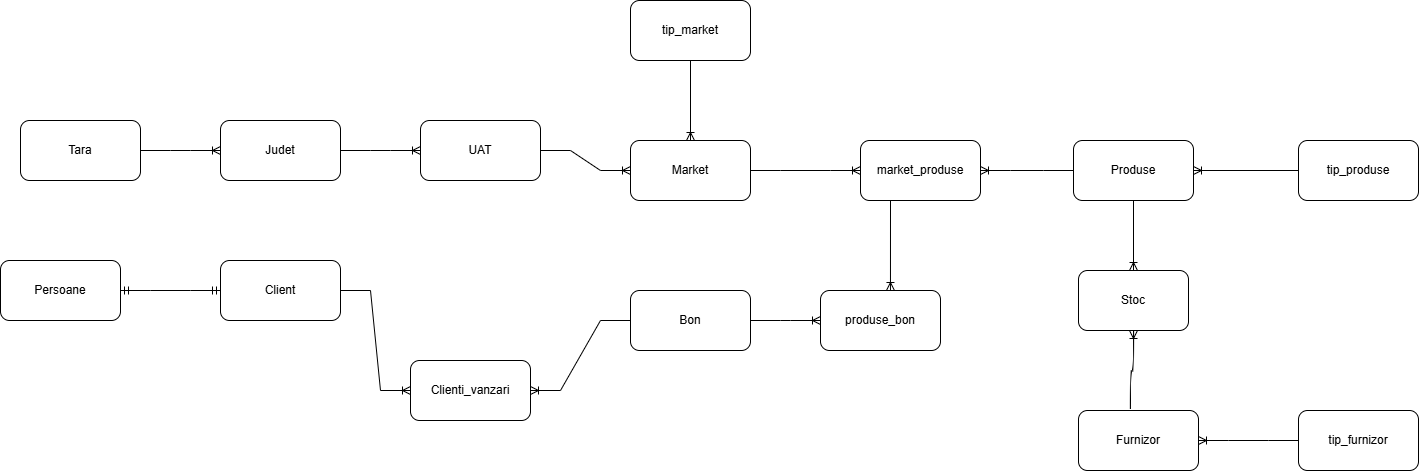

The diagram above was exported from draw.io. Its source (the exported page's mxGraphModel, read from the mxfile embedded in the PNG):
<mxGraphModel dx="1400" dy="1971" grid="1" gridSize="10" guides="1" tooltips="1" connect="1" arrows="1" fold="1" page="1" pageScale="1" pageWidth="850" pageHeight="1100" math="0" shadow="0" extFonts="Permanent Marker^https://fonts.googleapis.com/css?family=Permanent+Marker">
  <root>
    <mxCell id="0" />
    <mxCell id="1" parent="0" />
    <mxCell id="zQwSwGuKmndq3hkdYxnN-1" value="Tara" style="rounded=1;whiteSpace=wrap;html=1;" vertex="1" parent="1">
      <mxGeometry x="50" y="30" width="120" height="60" as="geometry" />
    </mxCell>
    <mxCell id="zQwSwGuKmndq3hkdYxnN-2" value="Judet" style="rounded=1;whiteSpace=wrap;html=1;" vertex="1" parent="1">
      <mxGeometry x="250" y="30" width="120" height="60" as="geometry" />
    </mxCell>
    <mxCell id="zQwSwGuKmndq3hkdYxnN-3" value="UAT" style="rounded=1;whiteSpace=wrap;html=1;" vertex="1" parent="1">
      <mxGeometry x="450" y="30" width="120" height="60" as="geometry" />
    </mxCell>
    <mxCell id="zQwSwGuKmndq3hkdYxnN-4" value="Market" style="rounded=1;whiteSpace=wrap;html=1;" vertex="1" parent="1">
      <mxGeometry x="660" y="50" width="120" height="60" as="geometry" />
    </mxCell>
    <mxCell id="zQwSwGuKmndq3hkdYxnN-5" value="tip_market" style="rounded=1;whiteSpace=wrap;html=1;" vertex="1" parent="1">
      <mxGeometry x="660" y="-90" width="120" height="60" as="geometry" />
    </mxCell>
    <mxCell id="zQwSwGuKmndq3hkdYxnN-6" value="Bon" style="rounded=1;whiteSpace=wrap;html=1;" vertex="1" parent="1">
      <mxGeometry x="660" y="200" width="120" height="60" as="geometry" />
    </mxCell>
    <mxCell id="zQwSwGuKmndq3hkdYxnN-7" value="Client" style="rounded=1;whiteSpace=wrap;html=1;" vertex="1" parent="1">
      <mxGeometry x="250" y="170" width="120" height="60" as="geometry" />
    </mxCell>
    <mxCell id="zQwSwGuKmndq3hkdYxnN-8" value="Persoane" style="rounded=1;whiteSpace=wrap;html=1;" vertex="1" parent="1">
      <mxGeometry x="30" y="170" width="120" height="60" as="geometry" />
    </mxCell>
    <mxCell id="zQwSwGuKmndq3hkdYxnN-9" value="Stoc" style="rounded=1;whiteSpace=wrap;html=1;" vertex="1" parent="1">
      <mxGeometry x="1108" y="180" width="110" height="60" as="geometry" />
    </mxCell>
    <mxCell id="zQwSwGuKmndq3hkdYxnN-10" value="Produse" style="rounded=1;whiteSpace=wrap;html=1;" vertex="1" parent="1">
      <mxGeometry x="1103" y="50" width="120" height="60" as="geometry" />
    </mxCell>
    <mxCell id="zQwSwGuKmndq3hkdYxnN-11" value="tip_produse" style="rounded=1;whiteSpace=wrap;html=1;" vertex="1" parent="1">
      <mxGeometry x="1328" y="50" width="120" height="60" as="geometry" />
    </mxCell>
    <mxCell id="zQwSwGuKmndq3hkdYxnN-12" value="Furnizor" style="rounded=1;whiteSpace=wrap;html=1;" vertex="1" parent="1">
      <mxGeometry x="1108" y="320" width="120" height="60" as="geometry" />
    </mxCell>
    <mxCell id="zQwSwGuKmndq3hkdYxnN-13" value="tip_furnizor" style="rounded=1;whiteSpace=wrap;html=1;" vertex="1" parent="1">
      <mxGeometry x="1328" y="320" width="120" height="60" as="geometry" />
    </mxCell>
    <mxCell id="zQwSwGuKmndq3hkdYxnN-14" value="" style="edgeStyle=entityRelationEdgeStyle;fontSize=12;html=1;endArrow=ERoneToMany;rounded=0;exitX=1;exitY=0.5;exitDx=0;exitDy=0;entryX=0;entryY=0.5;entryDx=0;entryDy=0;" edge="1" parent="1" source="zQwSwGuKmndq3hkdYxnN-1" target="zQwSwGuKmndq3hkdYxnN-2">
      <mxGeometry width="100" height="100" relative="1" as="geometry">
        <mxPoint x="370" y="290" as="sourcePoint" />
        <mxPoint x="470" y="190" as="targetPoint" />
      </mxGeometry>
    </mxCell>
    <mxCell id="zQwSwGuKmndq3hkdYxnN-15" value="" style="edgeStyle=entityRelationEdgeStyle;fontSize=12;html=1;endArrow=ERoneToMany;rounded=0;exitX=1;exitY=0.5;exitDx=0;exitDy=0;entryX=0;entryY=0.5;entryDx=0;entryDy=0;" edge="1" parent="1" source="zQwSwGuKmndq3hkdYxnN-2" target="zQwSwGuKmndq3hkdYxnN-3">
      <mxGeometry width="100" height="100" relative="1" as="geometry">
        <mxPoint x="370" y="290" as="sourcePoint" />
        <mxPoint x="470" y="190" as="targetPoint" />
      </mxGeometry>
    </mxCell>
    <mxCell id="zQwSwGuKmndq3hkdYxnN-16" value="" style="edgeStyle=entityRelationEdgeStyle;fontSize=12;html=1;endArrow=ERoneToMany;rounded=0;entryX=0;entryY=0.5;entryDx=0;entryDy=0;exitX=1;exitY=0.5;exitDx=0;exitDy=0;" edge="1" parent="1" source="zQwSwGuKmndq3hkdYxnN-3" target="zQwSwGuKmndq3hkdYxnN-4">
      <mxGeometry width="100" height="100" relative="1" as="geometry">
        <mxPoint x="430" y="290" as="sourcePoint" />
        <mxPoint x="530" y="190" as="targetPoint" />
      </mxGeometry>
    </mxCell>
    <mxCell id="zQwSwGuKmndq3hkdYxnN-17" value="" style="edgeStyle=orthogonalEdgeStyle;fontSize=12;html=1;endArrow=ERoneToMany;rounded=0;entryX=0.5;entryY=0;entryDx=0;entryDy=0;exitX=0.5;exitY=1;exitDx=0;exitDy=0;curved=1;" edge="1" parent="1" source="zQwSwGuKmndq3hkdYxnN-5" target="zQwSwGuKmndq3hkdYxnN-4">
      <mxGeometry width="100" height="100" relative="1" as="geometry">
        <mxPoint x="430" y="290" as="sourcePoint" />
        <mxPoint x="530" y="190" as="targetPoint" />
      </mxGeometry>
    </mxCell>
    <mxCell id="zQwSwGuKmndq3hkdYxnN-18" value="" style="edgeStyle=entityRelationEdgeStyle;fontSize=12;html=1;endArrow=ERmandOne;startArrow=ERmandOne;rounded=0;entryX=0;entryY=0.5;entryDx=0;entryDy=0;exitX=1;exitY=0.5;exitDx=0;exitDy=0;" edge="1" parent="1" source="zQwSwGuKmndq3hkdYxnN-8" target="zQwSwGuKmndq3hkdYxnN-7">
      <mxGeometry width="100" height="100" relative="1" as="geometry">
        <mxPoint x="430" y="290" as="sourcePoint" />
        <mxPoint x="530" y="190" as="targetPoint" />
      </mxGeometry>
    </mxCell>
    <mxCell id="zQwSwGuKmndq3hkdYxnN-19" value="" style="edgeStyle=orthogonalEdgeStyle;fontSize=12;html=1;endArrow=ERoneToMany;rounded=0;curved=1;exitX=0.25;exitY=1;exitDx=0;exitDy=0;entryX=0.583;entryY=0;entryDx=0;entryDy=0;entryPerimeter=0;" edge="1" parent="1" source="zQwSwGuKmndq3hkdYxnN-29" target="zQwSwGuKmndq3hkdYxnN-33">
      <mxGeometry width="100" height="100" relative="1" as="geometry">
        <mxPoint x="710" y="130" as="sourcePoint" />
        <mxPoint x="730" y="170" as="targetPoint" />
      </mxGeometry>
    </mxCell>
    <mxCell id="zQwSwGuKmndq3hkdYxnN-20" value="Clienti_vanzari" style="rounded=1;whiteSpace=wrap;html=1;" vertex="1" parent="1">
      <mxGeometry x="440" y="270" width="120" height="60" as="geometry" />
    </mxCell>
    <mxCell id="zQwSwGuKmndq3hkdYxnN-22" value="" style="edgeStyle=entityRelationEdgeStyle;fontSize=12;html=1;endArrow=ERoneToMany;rounded=0;exitX=0;exitY=0.5;exitDx=0;exitDy=0;entryX=1;entryY=0.5;entryDx=0;entryDy=0;" edge="1" parent="1" source="zQwSwGuKmndq3hkdYxnN-6" target="zQwSwGuKmndq3hkdYxnN-20">
      <mxGeometry width="100" height="100" relative="1" as="geometry">
        <mxPoint x="430" y="290" as="sourcePoint" />
        <mxPoint x="530" y="190" as="targetPoint" />
      </mxGeometry>
    </mxCell>
    <mxCell id="zQwSwGuKmndq3hkdYxnN-23" value="" style="edgeStyle=entityRelationEdgeStyle;fontSize=12;html=1;endArrow=ERoneToMany;rounded=0;exitX=1;exitY=0.5;exitDx=0;exitDy=0;" edge="1" parent="1" source="zQwSwGuKmndq3hkdYxnN-7" target="zQwSwGuKmndq3hkdYxnN-20">
      <mxGeometry width="100" height="100" relative="1" as="geometry">
        <mxPoint x="430" y="290" as="sourcePoint" />
        <mxPoint x="530" y="190" as="targetPoint" />
      </mxGeometry>
    </mxCell>
    <mxCell id="zQwSwGuKmndq3hkdYxnN-24" value="" style="edgeStyle=orthogonalEdgeStyle;fontSize=12;html=1;endArrow=ERoneToMany;rounded=0;exitX=0.5;exitY=1;exitDx=0;exitDy=0;entryX=0.5;entryY=0;entryDx=0;entryDy=0;curved=1;" edge="1" parent="1" source="zQwSwGuKmndq3hkdYxnN-10" target="zQwSwGuKmndq3hkdYxnN-9">
      <mxGeometry width="100" height="100" relative="1" as="geometry">
        <mxPoint x="1288" y="70" as="sourcePoint" />
        <mxPoint x="1388" y="-30" as="targetPoint" />
      </mxGeometry>
    </mxCell>
    <mxCell id="zQwSwGuKmndq3hkdYxnN-25" value="" style="edgeStyle=entityRelationEdgeStyle;fontSize=12;html=1;endArrow=ERoneToMany;rounded=0;entryX=1;entryY=0.5;entryDx=0;entryDy=0;" edge="1" parent="1" target="zQwSwGuKmndq3hkdYxnN-10">
      <mxGeometry width="100" height="100" relative="1" as="geometry">
        <mxPoint x="1298" y="80" as="sourcePoint" />
        <mxPoint x="1388" y="-30" as="targetPoint" />
        <Array as="points">
          <mxPoint x="1298" y="80" />
        </Array>
      </mxGeometry>
    </mxCell>
    <mxCell id="zQwSwGuKmndq3hkdYxnN-26" value="" style="edgeStyle=entityRelationEdgeStyle;fontSize=12;html=1;endArrow=ERoneToMany;rounded=0;exitX=0;exitY=0.5;exitDx=0;exitDy=0;entryX=1;entryY=0.5;entryDx=0;entryDy=0;" edge="1" parent="1" source="zQwSwGuKmndq3hkdYxnN-13" target="zQwSwGuKmndq3hkdYxnN-12">
      <mxGeometry width="100" height="100" relative="1" as="geometry">
        <mxPoint x="1288" y="70" as="sourcePoint" />
        <mxPoint x="1388" y="-30" as="targetPoint" />
      </mxGeometry>
    </mxCell>
    <mxCell id="zQwSwGuKmndq3hkdYxnN-27" value="" style="edgeStyle=orthogonalEdgeStyle;fontSize=12;html=1;endArrow=ERoneToMany;rounded=0;entryX=0.5;entryY=1;entryDx=0;entryDy=0;exitX=0.433;exitY=-0.023;exitDx=0;exitDy=0;exitPerimeter=0;curved=1;" edge="1" parent="1" source="zQwSwGuKmndq3hkdYxnN-12" target="zQwSwGuKmndq3hkdYxnN-9">
      <mxGeometry width="100" height="100" relative="1" as="geometry">
        <mxPoint x="1288" y="70" as="sourcePoint" />
        <mxPoint x="1388" y="-30" as="targetPoint" />
      </mxGeometry>
    </mxCell>
    <mxCell id="zQwSwGuKmndq3hkdYxnN-29" value="market_produse" style="rounded=1;whiteSpace=wrap;html=1;" vertex="1" parent="1">
      <mxGeometry x="890" y="50" width="120" height="60" as="geometry" />
    </mxCell>
    <mxCell id="zQwSwGuKmndq3hkdYxnN-30" value="" style="edgeStyle=entityRelationEdgeStyle;fontSize=12;html=1;endArrow=ERoneToMany;rounded=0;entryX=0;entryY=0.5;entryDx=0;entryDy=0;exitX=1;exitY=0.5;exitDx=0;exitDy=0;" edge="1" parent="1" source="zQwSwGuKmndq3hkdYxnN-4" target="zQwSwGuKmndq3hkdYxnN-29">
      <mxGeometry width="100" height="100" relative="1" as="geometry">
        <mxPoint x="720" y="230" as="sourcePoint" />
        <mxPoint x="820" y="130" as="targetPoint" />
      </mxGeometry>
    </mxCell>
    <mxCell id="zQwSwGuKmndq3hkdYxnN-31" value="" style="edgeStyle=entityRelationEdgeStyle;fontSize=12;html=1;endArrow=ERoneToMany;rounded=0;entryX=1;entryY=0.5;entryDx=0;entryDy=0;exitX=0;exitY=0.5;exitDx=0;exitDy=0;" edge="1" parent="1" source="zQwSwGuKmndq3hkdYxnN-10" target="zQwSwGuKmndq3hkdYxnN-29">
      <mxGeometry width="100" height="100" relative="1" as="geometry">
        <mxPoint x="720" y="230" as="sourcePoint" />
        <mxPoint x="820" y="130" as="targetPoint" />
      </mxGeometry>
    </mxCell>
    <mxCell id="zQwSwGuKmndq3hkdYxnN-33" value="produse_bon" style="rounded=1;whiteSpace=wrap;html=1;" vertex="1" parent="1">
      <mxGeometry x="850" y="200" width="120" height="60" as="geometry" />
    </mxCell>
    <mxCell id="zQwSwGuKmndq3hkdYxnN-34" value="" style="edgeStyle=entityRelationEdgeStyle;fontSize=12;html=1;endArrow=ERoneToMany;rounded=0;entryX=0;entryY=0.5;entryDx=0;entryDy=0;exitX=1;exitY=0.5;exitDx=0;exitDy=0;" edge="1" parent="1" source="zQwSwGuKmndq3hkdYxnN-6" target="zQwSwGuKmndq3hkdYxnN-33">
      <mxGeometry width="100" height="100" relative="1" as="geometry">
        <mxPoint x="790" y="230" as="sourcePoint" />
        <mxPoint x="820" y="130" as="targetPoint" />
      </mxGeometry>
    </mxCell>
  </root>
</mxGraphModel>